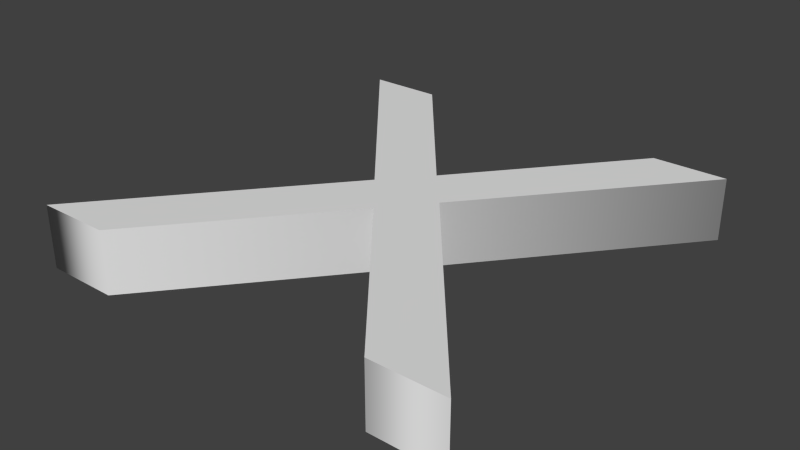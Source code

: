 # Source: letter.blend  (saved by Blender 2.76.0; exported with 4.5.12 LTS)
import bpy
from mathutils import Matrix  # noqa: F401  (used for matrix-valued properties, if any)

bpy.ops.wm.read_factory_settings(use_empty=True)
scene = bpy.context.scene
scene.name = 'Scene'

# ---- collections
col_collection_1 = bpy.data.collections.new('Collection 1'); scene.collection.children.link(col_collection_1)

# ---- world
world_world = bpy.data.worlds.new('World'); scene.world = world_world
world_world.color = (0.05088, 0.05088, 0.05088)
world_world.use_sun_shadow = False
world_world.sun_shadow_jitter_overblur = 0.0
world_world.cycles.sampling_method = 'MANUAL'
world_world.cycles.sample_map_resolution = 256

# ---- curves / text
txt_text = bpy.data.curves.new('Text', 'FONT')
txt_text.dimensions = '2D'
txt_text.body = 'X'
txt_text.use_path_clamp = True
txt_text.bevel_resolution = 0
txt_text.extrude = 0.05

# ---- objects
ob_text = bpy.data.objects.new('Text', txt_text)

# ---- transforms, parenting, visibility, modifiers, constraints
ob_text.location = (0.0, 0.0, 0.0)
ob_text.lineart.crease_threshold = 0.0

# ---- collection membership
col_collection_1.objects.link(ob_text)

# ---- scene / render settings (as saved in the file)
scene.frame_start = 1; scene.frame_end = 250; scene.frame_set(1)
scene.render.engine = 'BLENDER_EEVEE_NEXT'
scene.render.resolution_percentage = 50
scene.render.dither_intensity = 0.0
scene.cycles.use_denoising = False
scene.cycles.samples = 10
scene.cycles.sampling_pattern = 'TABULATED_SOBOL'
scene.cycles.light_sampling_threshold = 0.0
scene.cycles.use_adaptive_sampling = False
scene.cycles.use_light_tree = False
scene.cycles.blur_glossy = 0.0
scene.cycles.pixel_filter_type = 'GAUSSIAN'
scene.cycles.sample_clamp_indirect = 0.0
scene.view_settings.view_transform = 'Standard'
bpy.context.view_layer.update()

# ---- added for rendering (the .blend has no active camera and no usable light): camera, sun
cam_auto = bpy.data.cameras.new('AutoCamera')
cam_auto.lens = 50.0
cam_auto.sensor_width = 36.0
cam_auto.clip_end = 1000.0
ob_auto_camera = bpy.data.objects.new('AutoCamera', cam_auto)
scene.collection.objects.link(ob_auto_camera)
ob_auto_camera.location = (1.26088, -0.747257, 0.725505)
ob_auto_camera.rotation_euler = (1.09748, -7.21219e-08, 0.694738)
scene.camera = ob_auto_camera
light_auto_sun = bpy.data.lights.new('AutoSun', 'SUN')
light_auto_sun.energy = 3.0
light_auto_sun.angle = 0.0523599
ob_auto_sun = bpy.data.objects.new('AutoSun', light_auto_sun)
scene.collection.objects.link(ob_auto_sun)
ob_auto_sun.rotation_euler = (0.872665, 0.174533, 0.523599)
bpy.context.view_layer.update()
